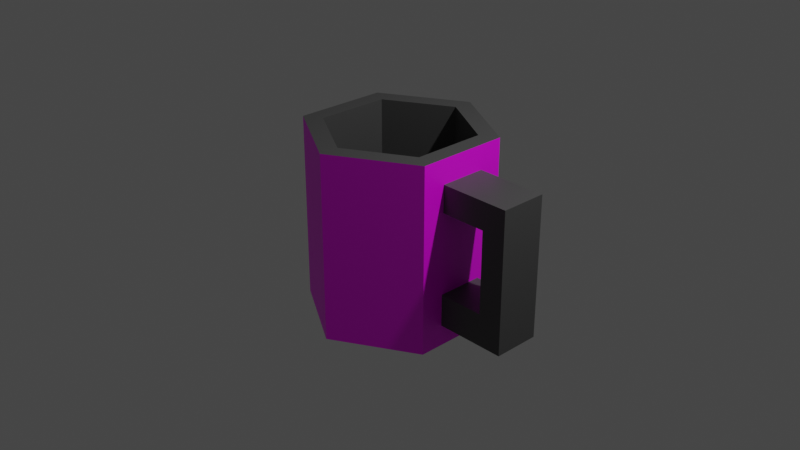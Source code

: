 # Source: mug.blend  (saved by Blender 3.4.6; exported with 4.5.12 LTS)
import bpy
from mathutils import Matrix  # noqa: F401  (used for matrix-valued properties, if any)

bpy.ops.wm.read_factory_settings(use_empty=True)
scene = bpy.context.scene
scene.name = 'Scene'

# ---- collections
col_collection = bpy.data.collections.new('Collection'); scene.collection.children.link(col_collection)

# ---- images (referenced by path relative to the original .blend; pixels are not part of the script)
import os
ASSET_DIR = os.environ.get("B2B_ASSET_DIR", "")  # directory of the original .blend (textures are referenced by path, not embedded)
HERE = os.path.dirname(os.path.abspath(__file__))  # packed textures are extracted next to this script under _unpacked/

def load_image(name, relpath, width, height, colorspace="sRGB"):
    """Load a texture the original file referenced (path relative to the .blend, or extracted next to this script)."""
    p = next((c for c in (os.path.join(HERE, relpath), os.path.join(ASSET_DIR, relpath)) if relpath and os.path.exists(c)), "")
    if p:
        img = bpy.data.images.load(p, check_existing=True)
        img.name = name
    else:  # same state as the original file: an image datablock whose file is absent (Cycles renders it pink)
        img = bpy.data.images.new(name, width, height)
        img.source = "FILE"
        img.filepath = "//" + (relpath or name)
    img.colorspace_settings.name = colorspace
    return img
img_cactus_moon_jpg = load_image('cactus moon.jpg', 'cactus moon.jpg', 1024, 1024, 'sRGB')

# ---- materials (node trees are filled in below, after node groups)
mat_material_001 = bpy.data.materials.new('Material.001')
mat_material_002 = bpy.data.materials.new('Material.002')

# ---- material node trees
mat_material_001.use_nodes = True; mat_material_001.node_tree.nodes.clear()
_N = mat_material_001.node_tree.nodes; _L = mat_material_001.node_tree.links
n0 = _N.new('ShaderNodeBsdfPrincipled'); n0.name = 'Principled BSDF'; n0.location = (10, 300)
n0.distribution = 'GGX'
n0.subsurface_method = 'RANDOM_WALK_SKIN'
n0.inputs[3].default_value = 1.45
n0.inputs[27].default_value = (0.0, 0.0, 0.0, 1.0)
n0.inputs[28].default_value = 1.0
n1 = _N.new('ShaderNodeOutputMaterial'); n1.name = 'Material Output'; n1.location = (300, 300)
n2 = _N.new('ShaderNodeTexImage'); n2.name = 'Image Texture'; n2.location = (-390, 201)
n2.image = img_cactus_moon_jpg
_L.new(n0.outputs[0], n1.inputs[0])
_L.new(n2.outputs[0], n0.inputs[0])
n1.is_active_output = True
mat_material_002.use_nodes = True; mat_material_002.node_tree.nodes.clear()
_N = mat_material_002.node_tree.nodes; _L = mat_material_002.node_tree.links
n0 = _N.new('ShaderNodeBsdfPrincipled'); n0.name = 'Principled BSDF'; n0.location = (10, 300)
n0.distribution = 'GGX'
n0.subsurface_method = 'RANDOM_WALK_SKIN'
n0.inputs[0].default_value = (0.0648, 0.0648, 0.0648, 1.0)
n0.inputs[3].default_value = 1.45
n0.inputs[27].default_value = (0.0, 0.0, 0.0, 1.0)
n0.inputs[28].default_value = 1.0
n1 = _N.new('ShaderNodeOutputMaterial'); n1.name = 'Material Output'; n1.location = (300, 300)
_L.new(n0.outputs[0], n1.inputs[0])
n1.is_active_output = True

# ---- world
world_world = bpy.data.worlds.new('World'); scene.world = world_world
world_world.use_nodes = True; world_world.node_tree.nodes.clear()
_N = world_world.node_tree.nodes; _L = world_world.node_tree.links
n0 = _N.new('ShaderNodeOutputWorld'); n0.name = 'World Output'; n0.location = (300, 300)
n1 = _N.new('ShaderNodeBackground'); n1.name = 'Background'; n1.location = (10, 300)
n1.inputs[0].default_value = (0.05088, 0.05088, 0.05088, 1.0)
_L.new(n1.outputs[0], n0.inputs[0])
n0.is_active_output = True
world_world.color = (0.05088, 0.05088, 0.05088)
world_world.use_sun_shadow = False
world_world.sun_shadow_jitter_overblur = 0.0

# ---- cameras
cam_camera = bpy.data.cameras.new('Camera')
cam_camera.clip_end = 100.0
cam_camera.ortho_scale = 7.314

# ---- lights
light_light = bpy.data.lights.new('Light', 'POINT')
light_light.transmission_factor = 0.0
light_light.energy = 1000.0
light_light.shadow_soft_size = 0.1
light_light.shadow_maximum_resolution = 0.006
light_light.use_absolute_resolution = True

# ---- meshes
me_cylinder = bpy.data.meshes.new('Cylinder')
me_cylinder.from_pydata([(0.0, 1.0, -1.0), (0.0, 0.7888, 1.0), (0.866, 0.5, -1.0), (0.6831, 0.3944, 1.0), (0.866, -0.5, -1.0), (0.6831, -0.3944, 1.0), (0.0, -1.0, -1.0), (0.0, -0.7888, 1.0), (-0.866, -0.5, -1.0), (-0.6831, -0.3944, 1.0), (-0.866, 0.5, -1.0), (-0.6831, 0.3944, 1.0), (0.866, 0.25, -0.4275), (0.866, 0.5, 0.7398), (0.866, -0.5, 0.7398), (0.866, 0.25, 0.4497), (0.866, 0.25, -0.7721), (0.6831, 0.25, 1.0), (0.866, 0.5, -0.7721), (0.866, -0.5, -0.7721), (0.866, -0.25, 0.4497), (0.866, -0.25, -0.4275), (0.6831, -0.25, 1.0), (0.866, -0.25, -0.7721), (0.866, -0.25, 0.7398), (0.866, 0.5, -0.4275), (0.866, -0.5, -0.4275), (0.866, -0.25, -1.0), (0.866, 0.0, 0.4497), (0.866, 0.0, -0.4275), (0.866, 0.0, -0.7721), (0.866, 0.5, 0.4497), (0.866, -0.5, 0.4497), (0.866, 0.0, 0.7398), (0.6831, 0.0, 1.0), (0.866, 0.0, -1.0), (0.866, 0.25, 0.7398), (0.866, 0.25, -1.0), (1.62, 0.0, 0.7398), (1.62, -0.25, 0.7398), (1.62, 0.25, 0.7398), (1.62, 0.25, 0.4497), (1.62, -0.25, 0.4497), (1.621, -0.25, -0.4275), (1.621, 0.25, -0.7721), (1.621, 0.0, -0.7721), (1.621, -0.25, -0.7721), (1.621, 0.25, -0.4275), (1.361, 0.25, -0.4275), (1.361, 0.25, -0.7721), (1.361, -0.25, -0.4275), (1.361, 0.0, -0.4275), (1.361, 0.0, -0.7721), (1.361, -0.25, -0.7721), (1.361, 0.25, 0.4497), (1.361, 0.0, 0.4497), (1.361, 0.25, 0.7398), (1.361, -0.25, 0.4497), (1.361, -0.25, 0.7398), (1.361, 0.0, 0.7398), (0.866, 0.5, 1.0), (0.0, 1.0, 1.0), (0.866, 0.25, 1.0), (0.0, -1.0, 1.0), (0.866, -0.5, 1.0), (-0.866, -0.5, 1.0), (-0.866, 0.5, 1.0), (0.866, -0.25, 1.0), (0.866, 0.0, 1.0), (0.6831, 0.3944, -0.6908), (0.0, 0.7888, -0.6908), (0.6831, 0.25, -0.6908), (0.0, -0.7888, -0.6908), (0.6831, -0.3944, -0.6908), (-0.6831, -0.3944, -0.6908), (-0.6831, 0.3944, -0.6908), (0.6831, -0.25, -0.6908), (0.6831, 0.0, -0.6908)], [], [(25, 31, 15, 12), (24, 67, 64, 14), (4, 19, 26, 32, 14, 64, 63, 6), (6, 63, 65, 8), (7, 5, 73, 72), (8, 65, 66, 10), (10, 66, 61, 0), (0, 2, 37, 35, 27, 4, 6, 8, 10), (20, 24, 14, 32), (27, 23, 19, 4), (13, 60, 62, 36), (31, 13, 36, 15), (2, 18, 16, 37), (18, 25, 12, 16), (33, 68, 67, 24), (23, 21, 26, 19), (49, 48, 47, 44), (35, 30, 23, 27), (41, 40, 38, 39, 42), (29, 28, 20, 21), (36, 62, 68, 33), (21, 20, 32, 26), (58, 57, 42, 39), (37, 16, 30, 35), (54, 56, 40, 41), (0, 61, 60, 13, 31, 25, 18, 2), (12, 15, 28, 29), (56, 59, 38, 40), (59, 58, 39, 38), (44, 47, 43, 46, 45), (57, 55, 54, 41, 42), (53, 52, 45, 46), (52, 49, 44, 45), (50, 53, 46, 43), (21, 23, 53, 50), (30, 16, 49, 52), (12, 29, 51, 48), (23, 30, 52, 53), (29, 21, 50, 51), (16, 12, 48, 49), (33, 24, 58, 59), (20, 28, 55, 57), (36, 33, 59, 56), (28, 15, 54, 55), (15, 36, 56, 54), (24, 20, 57, 58), (48, 51, 50, 43, 47), (43, 50, 57, 42), (48, 47, 41, 54), (50, 51, 48, 54, 55, 57), (42, 41, 47, 43), (1, 3, 60, 61), (3, 17, 62, 60), (5, 7, 63, 64), (7, 9, 65, 63), (9, 11, 66, 65), (11, 1, 61, 66), (22, 5, 64, 67), (34, 22, 67, 68), (17, 34, 68, 62), (69, 70, 75, 74, 72, 73, 76, 77, 71), (5, 22, 76, 73), (9, 7, 72, 74), (3, 1, 70, 69), (22, 34, 77, 76), (11, 9, 74, 75), (17, 3, 69, 71), (34, 17, 71, 77), (1, 11, 75, 70)])
me_cylinder.polygons.foreach_set('material_index', [0, 0, 0, 0, 1, 0, 0, 0, 0, 0, 0, 0, 0, 0, 0, 0, 1, 0, 1, 0, 0, 0, 1, 0, 1, 0, 0, 1, 1, 1, 1, 1, 1, 1, 1, 1, 1, 1, 1, 1, 1, 1, 1, 1, 1, 1, 1, 1, 1, 1, 1, 1, 1, 1, 1, 1, 1, 1, 1, 1, 1, 1, 1, 1, 1, 1, 1, 1, 1])
_uv = me_cylinder.uv_layers.new(name='UVMap')
_uv.uv.foreach_set('vector', [0.6807, 0.157, 0.6807, 0.2869, 0.623, 0.2869, 0.623, 0.157, 0.5078, 0.3532, 0.5078, 0.4595, 0.4502, 0.4595, 0.4502, 0.3532, 0.4502, 0.002283, 0.4502, 0.07817, 0.4502, 0.157, 0.4502, 0.2869, 0.4502, 0.3532, 0.4502, 0.4595, 0.2197, 0.4595, 0.2197, 0.002283, 0.2197, 0.002283, 0.2197, 0.4595, -0.01081, 0.4595, -0.01081, 0.002283, 0.6821, 0.3903, 0.8461, 0.485, 0.8461, 0.485, 0.6821, 0.3903, -0.01081, 0.002283, -0.01081, 0.4595, -0.2413, 0.4595, -0.2413, 0.002283, -0.2413, 0.002283, -0.2413, 0.4595, -0.4718, 0.4595, -0.4718, 0.002283, 0.7713, 0.845, 0.9791, 0.725, 0.9791, 0.665, 0.9791, 0.605, 0.9791, 0.545, 0.9791, 0.485, 0.7713, 0.365, 0.5634, 0.485, 0.5634, 0.725, 0.5078, 0.2869, 0.5078, 0.3532, 0.4502, 0.3532, 0.4502, 0.2869, 0.5078, 0.002283, 0.5078, 0.07817, 0.4502, 0.07817, 0.4502, 0.002283, 0.6807, 0.3532, 0.6807, 0.4595, 0.623, 0.4595, 0.623, 0.3532, 0.6807, 0.2869, 0.6807, 0.3532, 0.623, 0.3532, 0.623, 0.2869, 0.6807, 0.002283, 0.6807, 0.07817, 0.623, 0.07817, 0.623, 0.002283, 0.6807, 0.07817, 0.6807, 0.157, 0.623, 0.157, 0.623, 0.07817, 0.5654, 0.3532, 0.5654, 0.4595, 0.5078, 0.4595, 0.5078, 0.3532, 0.5078, 0.07817, 0.5078, 0.157, 0.4502, 0.157, 0.4502, 0.07817, 0.623, 0.07817, 0.623, 0.157, 0.623, 0.157, 0.623, 0.07817, 0.5654, 0.002283, 0.5654, 0.07817, 0.5078, 0.07817, 0.5078, 0.002283, 0.623, 0.2869, 0.623, 0.3532, 0.5654, 0.3532, 0.5078, 0.3532, 0.5078, 0.2869, 0.5654, 0.157, 0.5654, 0.2869, 0.5078, 0.2869, 0.5078, 0.157, 0.623, 0.3532, 0.623, 0.4595, 0.5654, 0.4595, 0.5654, 0.3532, 0.5078, 0.157, 0.5078, 0.2869, 0.4502, 0.2869, 0.4502, 0.157, 0.5078, 0.3532, 0.5078, 0.2869, 0.5078, 0.2869, 0.5078, 0.3532, 0.623, 0.002283, 0.623, 0.07817, 0.5654, 0.07817, 0.5654, 0.002283, 0.623, 0.2869, 0.623, 0.3532, 0.623, 0.3532, 0.623, 0.2869, 0.9112, 0.002283, 0.9112, 0.4595, 0.6807, 0.4595, 0.6807, 0.3532, 0.6807, 0.2869, 0.6807, 0.157, 0.6807, 0.07817, 0.6807, 0.002283, 0.623, 0.157, 0.623, 0.2869, 0.5654, 0.2869, 0.5654, 0.157, 0.623, 0.3532, 0.5654, 0.3532, 0.5654, 0.3532, 0.623, 0.3532, 0.5654, 0.3532, 0.5078, 0.3532, 0.5078, 0.3532, 0.5654, 0.3532, 0.623, 0.07817, 0.623, 0.157, 0.5078, 0.157, 0.5078, 0.07817, 0.5654, 0.07817, 0.5078, 0.2869, 0.5654, 0.2869, 0.623, 0.2869, 0.623, 0.2869, 0.5078, 0.2869, 0.5078, 0.07817, 0.5654, 0.07817, 0.5654, 0.07817, 0.5078, 0.07817, 0.5654, 0.07817, 0.623, 0.07817, 0.623, 0.07817, 0.5654, 0.07817, 0.5078, 0.157, 0.5078, 0.07817, 0.5078, 0.07817, 0.5078, 0.157, 0.5078, 0.157, 0.5078, 0.07817, 0.5078, 0.07817, 0.5078, 0.157, 0.5654, 0.07817, 0.623, 0.07817, 0.623, 0.07817, 0.5654, 0.07817, 0.623, 0.157, 0.5654, 0.157, 0.5654, 0.157, 0.623, 0.157, 0.5078, 0.07817, 0.5654, 0.07817, 0.5654, 0.07817, 0.5078, 0.07817, 0.5654, 0.157, 0.5078, 0.157, 0.5078, 0.157, 0.5654, 0.157, 0.623, 0.07817, 0.623, 0.157, 0.623, 0.157, 0.623, 0.07817, 0.5654, 0.3532, 0.5078, 0.3532, 0.5078, 0.3532, 0.5654, 0.3532, 0.5078, 0.2869, 0.5654, 0.2869, 0.5654, 0.2869, 0.5078, 0.2869, 0.623, 0.3532, 0.5654, 0.3532, 0.5654, 0.3532, 0.623, 0.3532, 0.5654, 0.2869, 0.623, 0.2869, 0.623, 0.2869, 0.5654, 0.2869, 0.623, 0.2869, 0.623, 0.3532, 0.623, 0.3532, 0.623, 0.2869, 0.5078, 0.3532, 0.5078, 0.2869, 0.5078, 0.2869, 0.5078, 0.3532, 0.623, 0.157, 0.5654, 0.157, 0.5078, 0.157, 0.5078, 0.157, 0.623, 0.157, 0.5078, 0.157, 0.5078, 0.157, 0.5078, 0.2869, 0.5078, 0.2869, 0.623, 0.157, 0.623, 0.157, 0.623, 0.2869, 0.623, 0.2869, 0.0, 0.0, 0.0, 0.0, 0.0, 0.0, 0.0, 0.0, 0.0, 0.0, 0.0, 0.0, 0.5078, 0.2869, 0.623, 0.2869, 0.623, 0.157, 0.5078, 0.157, 0.6821, 0.7689, 0.8461, 0.6743, 0.8899, 0.6996, 0.6821, 0.8196, 0.8461, 0.6743, 0.8461, 0.6396, 0.8899, 0.6396, 0.8899, 0.6996, 0.8461, 0.485, 0.6821, 0.3903, 0.6821, 0.3396, 0.8899, 0.4596, 0.6821, 0.3903, 0.5182, 0.485, 0.4743, 0.4596, 0.6821, 0.3396, 0.5182, 0.485, 0.5182, 0.6743, 0.4743, 0.6996, 0.4743, 0.4596, 0.5182, 0.6743, 0.6821, 0.7689, 0.6821, 0.8196, 0.4743, 0.6996, 0.8461, 0.5196, 0.8461, 0.485, 0.8899, 0.4596, 0.8899, 0.5196, 0.8461, 0.5796, 0.8461, 0.5196, 0.8899, 0.5196, 0.8899, 0.5796, 0.8461, 0.6396, 0.8461, 0.5796, 0.8899, 0.5796, 0.8899, 0.6396, 0.8461, 0.6743, 0.6821, 0.7689, 0.5182, 0.6743, 0.5182, 0.485, 0.6821, 0.3903, 0.8461, 0.485, 0.8461, 0.5196, 0.8461, 0.5796, 0.8461, 0.6396, 0.8461, 0.485, 0.8461, 0.5196, 0.8461, 0.5196, 0.8461, 0.485, 0.5182, 0.485, 0.6821, 0.3903, 0.6821, 0.3903, 0.5182, 0.485, 0.8461, 0.6743, 0.6821, 0.7689, 0.6821, 0.7689, 0.8461, 0.6743, 0.8461, 0.5196, 0.8461, 0.5796, 0.8461, 0.5796, 0.8461, 0.5196, 0.5182, 0.6743, 0.5182, 0.485, 0.5182, 0.485, 0.5182, 0.6743, 0.8461, 0.6396, 0.8461, 0.6743, 0.8461, 0.6743, 0.8461, 0.6396, 0.8461, 0.5796, 0.8461, 0.6396, 0.8461, 0.6396, 0.8461, 0.5796, 0.6821, 0.7689, 0.5182, 0.6743, 0.5182, 0.6743, 0.6821, 0.7689])
me_cylinder.materials.append(mat_material_001)
me_cylinder.materials.append(mat_material_002)
me_cylinder.update()

# ---- objects
ob_light = bpy.data.objects.new('Light', light_light)
ob_camera = bpy.data.objects.new('Camera', cam_camera)
ob_mug = bpy.data.objects.new('mug', me_cylinder)

# ---- transforms, parenting, visibility, modifiers, constraints
ob_light.location = (4.076, 1.005, 5.904)
ob_light.rotation_euler = (0.6503, 0.05522, 1.866)
ob_light.lock_rotations_4d = False
ob_light.empty_display_type = 'ARROWS'
ob_light.color = (0.0, 0.0, 0.0, 0.0)
ob_light.lineart.crease_threshold = 0.0
ob_camera.location = (7.359, -6.926, 4.958)
ob_camera.rotation_euler = (1.109, 0.0, 0.8149)
ob_camera.lock_rotations_4d = False
ob_camera.empty_display_type = 'ARROWS'
ob_camera.color = (0.0, 0.0, 0.0, 0.0)
ob_camera.display_type = 'WIRE'
ob_camera.lineart.crease_threshold = 0.0
ob_mug.location = (0.0, 0.0, 0.0)

# ---- collection membership
col_collection.objects.link(ob_light)
col_collection.objects.link(ob_camera)
col_collection.objects.link(ob_mug)

# ---- scene / render settings (as saved in the file)
scene.camera = ob_camera
scene.frame_start = 1; scene.frame_end = 250; scene.frame_set(1)
scene.render.engine = 'CYCLES'
scene.cycles.sampling_pattern = 'TABULATED_SOBOL'
scene.cycles.use_light_tree = False
scene.view_settings.view_transform = 'Filmic'
bpy.context.view_layer.update()
